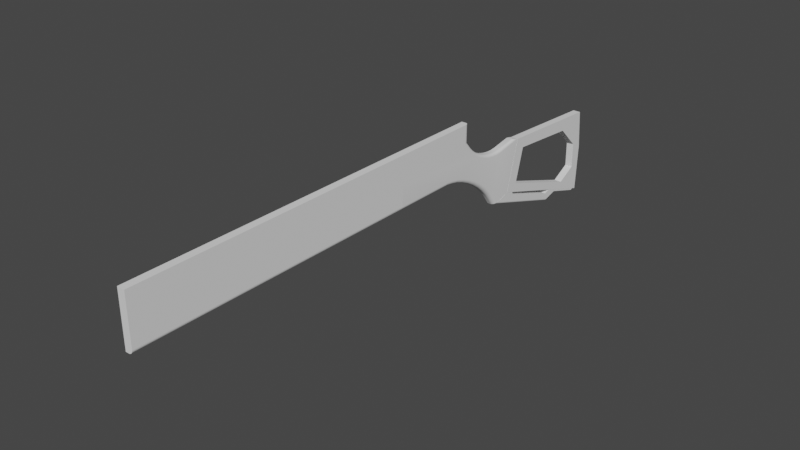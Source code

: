 # Source: 42f49733011d430abd10bd0e1e252121.blend  (saved by Blender 3.3.6; exported with 4.5.12 LTS)
import bpy
from mathutils import Matrix  # noqa: F401  (used for matrix-valued properties, if any)

bpy.ops.wm.read_factory_settings(use_empty=True)
scene = bpy.context.scene
scene.name = 'Scene'

# ---- collections
col_collection = bpy.data.collections.new('Collection'); scene.collection.children.link(col_collection)
col_cutters = bpy.data.collections.new('Cutters'); scene.collection.children.link(col_cutters)
col_cutters.hide_render = True

# ---- node groups
ng_auto_smooth = bpy.data.node_groups.new('Auto Smooth', 'GeometryNodeTree')
_s = ng_auto_smooth.interface.new_socket(name='Geometry', in_out='OUTPUT', socket_type='NodeSocketGeometry')
_s = ng_auto_smooth.interface.new_socket(name='Geometry', in_out='INPUT', socket_type='NodeSocketGeometry')
_s = ng_auto_smooth.interface.new_socket(name='Angle', in_out='INPUT', socket_type='NodeSocketFloat')
_s.subtype = 'ANGLE'
_s.min_value = 0.0
_s.max_value = 3.142
ng_auto_smooth.is_modifier = True
_N = ng_auto_smooth.nodes; _L = ng_auto_smooth.links
n0 = _N.new('NodeGroupOutput'); n0.name = 'Group Output'; n0.location = (480, -100)
n1 = _N.new('NodeGroupInput'); n1.name = 'Group Input'; n1.location = (-420, -300)
n2 = _N.new('NodeGroupInput'); n2.name = 'Group Input.001'; n2.location = (-60, -100)
n3 = _N.new('GeometryNodeSetShadeSmooth'); n3.name = 'Set Shade Smooth'; n3.location = (120, -100)
n3.domain = 'EDGE'
n4 = _N.new('GeometryNodeSetShadeSmooth'); n4.name = 'Set Shade Smooth.001'; n4.location = (300, -100)
n5 = _N.new('GeometryNodeInputMeshEdgeAngle'); n5.name = 'Edge Angle'; n5.location = (-420, -220)
n6 = _N.new('GeometryNodeInputEdgeSmooth'); n6.name = 'Is Edge Smooth'; n6.location = (-60, -160)
n7 = _N.new('GeometryNodeInputShadeSmooth'); n7.name = 'Is Face Smooth'; n7.location = (-240, -340)
n8 = _N.new('FunctionNodeBooleanMath'); n8.name = 'Boolean Math'; n8.location = (-60, -220)
n9 = _N.new('FunctionNodeCompare'); n9.name = 'Compare'; n9.location = (-240, -180)
n9.operation = 'LESS_EQUAL'
_L.new(n5.outputs[0], n9.inputs[0])
_L.new(n4.outputs[0], n0.inputs[0])
_L.new(n1.outputs[1], n9.inputs[1])
_L.new(n9.outputs[0], n8.inputs[0])
_L.new(n7.outputs[0], n8.inputs[1])
_L.new(n2.outputs[0], n3.inputs[0])
_L.new(n6.outputs[0], n3.inputs[1])
_L.new(n3.outputs[0], n4.inputs[0])
_L.new(n8.outputs[0], n3.inputs[2])
n0.is_active_output = True

# ---- world
world_world = bpy.data.worlds.new('World'); scene.world = world_world
world_world.use_nodes = True; world_world.node_tree.nodes.clear()
_N = world_world.node_tree.nodes; _L = world_world.node_tree.links
n0 = _N.new('ShaderNodeOutputWorld'); n0.name = 'World Output'; n0.location = (300, 300)
n1 = _N.new('ShaderNodeBackground'); n1.name = 'Background'; n1.location = (10, 300)
n1.inputs[0].default_value = (0.05088, 0.05088, 0.05088, 1.0)
_L.new(n1.outputs[0], n0.inputs[0])
n0.is_active_output = True
world_world.color = (0.05088, 0.05088, 0.05088)
world_world.use_sun_shadow = False
world_world.sun_shadow_jitter_overblur = 0.0

# ---- meshes
me_box = bpy.data.meshes.new('Box')
me_box.from_pydata([(-0.0277, -0.116, 7.421e-05), (0.012, -0.116, 7.421e-05), (0.02565, -0.1495, 7.421e-05), (0.02565, -0.2635, 7.423e-05), (-0.006698, -0.3802, 7.423e-05), (-0.009316, -0.3925, 7.424e-05), (-0.09194, -0.3704, 7.42e-05), (-0.1012, -0.336, 7.421e-05), (-0.0277, -0.2173, 7.423e-05), (0.012, -0.116, 0.01211), (0.02565, -0.1495, 0.01211), (-0.009316, -0.3925, 0.01211), (-0.09194, -0.3704, 0.01211), (-0.0125, -0.3482, 7.421e-05), (0.01447, -0.273, 7.423e-05), (-0.01343, -0.3388, 7.421e-05), (-0.01297, -0.3285, 7.421e-05), (-0.01114, -0.3179, 7.421e-05), (-0.008007, -0.3074, 7.421e-05), (-0.003697, -0.2972, 7.421e-05), (0.001627, -0.2879, 7.421e-05), (0.00776, -0.2797, 7.423e-05), (0.02565, -0.2635, 0.007245), (0.02565, -0.2572, 0.01211), (0.02565, -0.2634, 0.008194), (0.02565, -0.2631, 0.009106), (0.02565, -0.2625, 0.009947), (0.02565, -0.2617, 0.01068), (0.02565, -0.2607, 0.01129), (0.02565, -0.2596, 0.01174), (0.02565, -0.2584, 0.01201), (-0.009316, -0.3925, 0.01211), (-0.006698, -0.3802, 0.007245), (-0.008805, -0.3901, 0.01201), (-0.008314, -0.3878, 0.01174), (-0.007862, -0.3857, 0.01129), (-0.007465, -0.3838, 0.01068), (-0.007139, -0.3823, 0.009947), (-0.006898, -0.3811, 0.009106), (-0.006749, -0.3804, 0.008194), (0.01117, -0.2694, 0.01211), (0.01447, -0.273, 0.007245), (0.01182, -0.2701, 0.01201), (0.01243, -0.2708, 0.01174), (0.013, -0.2714, 0.01129), (0.0135, -0.272, 0.01068), (0.01391, -0.2724, 0.009947), (0.01422, -0.2727, 0.009106), (0.0144, -0.2729, 0.008194), (-0.01732, -0.3488, 0.01211), (-0.0125, -0.3482, 0.007245), (-0.01638, -0.3487, 0.01201), (-0.01548, -0.3486, 0.01174), (-0.01464, -0.3485, 0.01129), (-0.01391, -0.3484, 0.01068), (-0.01331, -0.3483, 0.009947), (-0.01287, -0.3482, 0.009106), (-0.01259, -0.3482, 0.008194), (0.00408, -0.2765, 0.01211), (0.00776, -0.2797, 0.007245), (0.004798, -0.2771, 0.01201), (0.005488, -0.2777, 0.01174), (0.006124, -0.2783, 0.01129), (0.006682, -0.2788, 0.01068), (0.007139, -0.2792, 0.009947), (0.00748, -0.2795, 0.009106), (0.007689, -0.2796, 0.008194), (-0.002447, -0.2852, 0.01211), (0.001627, -0.2879, 0.007245), (-0.001652, -0.2857, 0.01201), (-0.000888, -0.2862, 0.01174), (-0.0001838, -0.2867, 0.01129), (0.0004335, -0.2871, 0.01068), (0.0009401, -0.2874, 0.009947), (0.001317, -0.2877, 0.009106), (0.001548, -0.2878, 0.008194), (-0.008063, -0.2951, 0.01211), (-0.003697, -0.2972, 0.007245), (-0.007211, -0.2955, 0.01201), (-0.006392, -0.2959, 0.01174), (-0.005637, -0.2963, 0.01129), (-0.004976, -0.2966, 0.01068), (-0.004433, -0.2968, 0.009947), (-0.00403, -0.297, 0.009106), (-0.003781, -0.2972, 0.008194), (-0.01259, -0.3057, 0.01211), (-0.008007, -0.3074, 0.007245), (-0.0117, -0.306, 0.01201), (-0.01084, -0.3064, 0.01174), (-0.01004, -0.3066, 0.01129), (-0.00935, -0.3069, 0.01068), (-0.00878, -0.3071, 0.009947), (-0.008356, -0.3072, 0.009106), (-0.008095, -0.3073, 0.008194), (-0.01588, -0.3168, 0.01211), (-0.01114, -0.3179, 0.007245), (-0.01496, -0.3171, 0.01201), (-0.01407, -0.3173, 0.01174), (-0.01325, -0.3175, 0.01129), (-0.01253, -0.3176, 0.01068), (-0.01194, -0.3178, 0.009947), (-0.0115, -0.3179, 0.009106), (-0.01123, -0.3179, 0.008194), (-0.01781, -0.328, 0.01211), (-0.01297, -0.3285, 0.007245), (-0.01687, -0.3281, 0.01201), (-0.01596, -0.3282, 0.01174), (-0.01512, -0.3283, 0.01129), (-0.01439, -0.3284, 0.01068), (-0.01378, -0.3285, 0.009947), (-0.01334, -0.3285, 0.009106), (-0.01306, -0.3285, 0.008194), (-0.0183, -0.3389, 0.01211), (-0.01343, -0.3388, 0.007245), (-0.01735, -0.3389, 0.01201), (-0.01644, -0.3388, 0.01174), (-0.01559, -0.3388, 0.01129), (-0.01486, -0.3388, 0.01068), (-0.01425, -0.3388, 0.009947), (-0.0138, -0.3388, 0.009106), (-0.01352, -0.3388, 0.008194), (-0.02893, -0.2272, 7.423e-05), (-0.08826, -0.3268, 7.421e-05), (-0.03143, -0.2402, 7.423e-05), (-0.03583, -0.2541, 7.423e-05), (-0.04194, -0.2683, 7.421e-05), (-0.04953, -0.2824, 7.421e-05), (-0.05831, -0.2958, 7.421e-05), (-0.06794, -0.3079, 7.421e-05), (-0.07805, -0.3184, 7.421e-05), (-0.02089, -0.116, 0.01211), (-0.0277, -0.116, 0.005294), (-0.02222, -0.116, 0.01198), (-0.0235, -0.116, 0.01159), (-0.02468, -0.116, 0.01096), (-0.02571, -0.116, 0.01011), (-0.02656, -0.116, 0.009079), (-0.02719, -0.116, 0.007901), (-0.02757, -0.116, 0.006623), (-0.1012, -0.336, 0.005294), (-0.09928, -0.343, 0.01211), (-0.1011, -0.3361, 0.006623), (-0.101, -0.3365, 0.007901), (-0.1008, -0.3372, 0.009079), (-0.1006, -0.3381, 0.01011), (-0.1003, -0.3391, 0.01096), (-0.1, -0.3403, 0.01159), (-0.09965, -0.3417, 0.01198), (-0.02089, -0.2178, 0.01211), (-0.0277, -0.2173, 0.005294), (-0.02222, -0.2177, 0.01198), (-0.0235, -0.2176, 0.01159), (-0.02468, -0.2175, 0.01096), (-0.02571, -0.2175, 0.01011), (-0.02656, -0.2174, 0.009079), (-0.02719, -0.2174, 0.007901), (-0.02757, -0.2174, 0.006623), (-0.08411, -0.3322, 0.01211), (-0.08826, -0.3268, 0.005294), (-0.08492, -0.3312, 0.01198), (-0.0857, -0.3301, 0.01159), (-0.08642, -0.3292, 0.01096), (-0.08704, -0.3284, 0.01011), (-0.08756, -0.3277, 0.009079), (-0.08794, -0.3272, 0.007901), (-0.08818, -0.3269, 0.006623), (-0.02219, -0.2283, 0.01211), (-0.02893, -0.2272, 0.005294), (-0.02351, -0.2281, 0.01198), (-0.02477, -0.2279, 0.01159), (-0.02593, -0.2277, 0.01096), (-0.02695, -0.2275, 0.01011), (-0.02779, -0.2274, 0.009079), (-0.02841, -0.2273, 0.007901), (-0.0288, -0.2272, 0.006623), (-0.07342, -0.3234, 0.01211), (-0.07805, -0.3184, 0.005294), (-0.07433, -0.3225, 0.01198), (-0.07519, -0.3215, 0.01159), (-0.07599, -0.3207, 0.01096), (-0.0767, -0.3199, 0.01011), (-0.07727, -0.3193, 0.009079), (-0.0777, -0.3188, 0.007901), (-0.07796, -0.3185, 0.006623), (-0.0628, -0.3124, 0.01211), (-0.06794, -0.3079, 0.005294), (-0.06381, -0.3116, 0.01198), (-0.06477, -0.3107, 0.01159), (-0.06566, -0.3099, 0.01096), (-0.06643, -0.3093, 0.01011), (-0.06707, -0.3087, 0.009079), (-0.06755, -0.3083, 0.007901), (-0.06784, -0.308, 0.006623), (-0.05278, -0.2998, 0.01211), (-0.05831, -0.2958, 0.005294), (-0.05385, -0.299, 0.01198), (-0.05489, -0.2983, 0.01159), (-0.05585, -0.2976, 0.01096), (-0.05669, -0.297, 0.01011), (-0.05737, -0.2965, 0.009079), (-0.05789, -0.2961, 0.007901), (-0.0582, -0.2959, 0.006623), (-0.04367, -0.2859, 0.01211), (-0.04953, -0.2824, 0.005294), (-0.04481, -0.2852, 0.01198), (-0.04591, -0.2846, 0.01159), (-0.04692, -0.284, 0.01096), (-0.04781, -0.2834, 0.01011), (-0.04854, -0.283, 0.009079), (-0.04908, -0.2827, 0.007901), (-0.04941, -0.2825, 0.006623), (-0.03579, -0.2713, 0.01211), (-0.04194, -0.2683, 0.005294), (-0.03699, -0.2707, 0.01198), (-0.03814, -0.2701, 0.01159), (-0.03921, -0.2696, 0.01096), (-0.04014, -0.2692, 0.01011), (-0.0409, -0.2688, 0.009079), (-0.04147, -0.2685, 0.007901), (-0.04182, -0.2684, 0.006623), (-0.02943, -0.2564, 0.01211), (-0.03583, -0.2541, 0.005294), (-0.03068, -0.256, 0.01198), (-0.03188, -0.2555, 0.01159), (-0.03299, -0.2551, 0.01096), (-0.03395, -0.2547, 0.01011), (-0.03475, -0.2545, 0.009079), (-0.03534, -0.2542, 0.007901), (-0.0357, -0.2541, 0.006623), (-0.02482, -0.2419, 0.01211), (-0.03143, -0.2402, 0.005294), (-0.02611, -0.2415, 0.01198), (-0.02735, -0.2412, 0.01159), (-0.02849, -0.2409, 0.01096), (-0.0295, -0.2407, 0.01011), (-0.03032, -0.2405, 0.009079), (-0.03093, -0.2403, 0.007901), (-0.03131, -0.2402, 0.006623)], [], [(21, 59, 41, 14), (3, 14, 41, 22), (8, 0, 131, 149), (5, 6, 12, 11), (158, 122, 129, 176), (6, 7, 139, 141, 142, 143, 144, 145, 146, 147, 140, 12), (130, 9, 10, 23, 40, 58, 67, 76, 85, 94, 103, 112, 49, 31, 11, 12, 140, 157, 175, 184, 193, 202, 211, 220, 229, 166, 148), (7, 122, 158, 139), (2, 3, 22, 24, 25, 26, 27, 28, 29, 30, 23, 10), (1, 2, 10, 9), (0, 8, 121, 123, 124, 125, 126, 127, 128, 129, 122, 7, 6, 5, 4, 13, 15, 16, 17, 18, 19, 20, 21, 14, 3, 2, 1), (13, 4, 32, 50), (20, 68, 59, 21), (15, 113, 104, 16), (16, 104, 95, 17), (17, 95, 86, 18), (18, 86, 77, 19), (19, 77, 68, 20), (13, 50, 113, 15), (4, 5, 11, 31, 33, 34, 35, 36, 37, 38, 39, 32), (49, 112, 114, 51), (51, 114, 115, 52), (52, 115, 116, 53), (53, 116, 117, 54), (54, 117, 118, 55), (55, 118, 119, 56), (56, 119, 120, 57), (57, 120, 113, 50), (112, 103, 105, 114), (114, 105, 106, 115), (115, 106, 107, 116), (116, 107, 108, 117), (117, 108, 109, 118), (118, 109, 110, 119), (119, 110, 111, 120), (120, 111, 104, 113), (103, 94, 96, 105), (105, 96, 97, 106), (106, 97, 98, 107), (107, 98, 99, 108), (108, 99, 100, 109), (109, 100, 101, 110), (110, 101, 102, 111), (111, 102, 95, 104), (94, 85, 87, 96), (96, 87, 88, 97), (97, 88, 89, 98), (98, 89, 90, 99), (99, 90, 91, 100), (100, 91, 92, 101), (101, 92, 93, 102), (102, 93, 86, 95), (85, 76, 78, 87), (87, 78, 79, 88), (88, 79, 80, 89), (89, 80, 81, 90), (90, 81, 82, 91), (91, 82, 83, 92), (92, 83, 84, 93), (93, 84, 77, 86), (76, 67, 69, 78), (78, 69, 70, 79), (79, 70, 71, 80), (80, 71, 72, 81), (81, 72, 73, 82), (82, 73, 74, 83), (83, 74, 75, 84), (84, 75, 68, 77), (67, 58, 60, 69), (69, 60, 61, 70), (70, 61, 62, 71), (71, 62, 63, 72), (72, 63, 64, 73), (73, 64, 65, 74), (74, 65, 66, 75), (75, 66, 59, 68), (58, 40, 42, 60), (60, 42, 43, 61), (61, 43, 44, 62), (62, 44, 45, 63), (63, 45, 46, 64), (64, 46, 47, 65), (65, 47, 48, 66), (66, 48, 41, 59), (40, 23, 30, 42), (42, 30, 29, 43), (43, 29, 28, 44), (44, 28, 27, 45), (45, 27, 26, 46), (46, 26, 25, 47), (47, 25, 24, 48), (48, 24, 22, 41), (31, 49, 51, 33), (33, 51, 52, 34), (34, 52, 53, 35), (35, 53, 54, 36), (36, 54, 55, 37), (37, 55, 56, 38), (38, 56, 57, 39), (39, 57, 50, 32), (230, 123, 121, 167), (185, 128, 127, 194), (194, 127, 126, 203), (203, 126, 125, 212), (212, 125, 124, 221), (221, 124, 123, 230), (176, 129, 128, 185), (121, 8, 149, 167), (149, 131, 138, 156), (156, 138, 137, 155), (155, 137, 136, 154), (154, 136, 135, 153), (153, 135, 134, 152), (152, 134, 133, 151), (151, 133, 132, 150), (150, 132, 130, 148), (175, 157, 159, 177), (177, 159, 160, 178), (178, 160, 161, 179), (179, 161, 162, 180), (180, 162, 163, 181), (181, 163, 164, 182), (182, 164, 165, 183), (183, 165, 158, 176), (184, 175, 177, 186), (186, 177, 178, 187), (187, 178, 179, 188), (188, 179, 180, 189), (189, 180, 181, 190), (190, 181, 182, 191), (191, 182, 183, 192), (192, 183, 176, 185), (193, 184, 186, 195), (195, 186, 187, 196), (196, 187, 188, 197), (197, 188, 189, 198), (198, 189, 190, 199), (199, 190, 191, 200), (200, 191, 192, 201), (201, 192, 185, 194), (202, 193, 195, 204), (204, 195, 196, 205), (205, 196, 197, 206), (206, 197, 198, 207), (207, 198, 199, 208), (208, 199, 200, 209), (209, 200, 201, 210), (210, 201, 194, 203), (211, 202, 204, 213), (213, 204, 205, 214), (214, 205, 206, 215), (215, 206, 207, 216), (216, 207, 208, 217), (217, 208, 209, 218), (218, 209, 210, 219), (219, 210, 203, 212), (220, 211, 213, 222), (222, 213, 214, 223), (223, 214, 215, 224), (224, 215, 216, 225), (225, 216, 217, 226), (226, 217, 218, 227), (227, 218, 219, 228), (228, 219, 212, 221), (229, 220, 222, 231), (231, 222, 223, 232), (232, 223, 224, 233), (233, 224, 225, 234), (234, 225, 226, 235), (235, 226, 227, 236), (236, 227, 228, 237), (237, 228, 221, 230), (166, 229, 231, 168), (168, 231, 232, 169), (169, 232, 233, 170), (170, 233, 234, 171), (171, 234, 235, 172), (172, 235, 236, 173), (173, 236, 237, 174), (174, 237, 230, 167), (157, 140, 147, 159), (159, 147, 146, 160), (160, 146, 145, 161), (161, 145, 144, 162), (162, 144, 143, 163), (163, 143, 142, 164), (164, 142, 141, 165), (165, 141, 139, 158), (148, 166, 168, 150), (150, 168, 169, 151), (151, 169, 170, 152), (152, 170, 171, 153), (153, 171, 172, 154), (154, 172, 173, 155), (155, 173, 174, 156), (156, 174, 167, 149), (0, 1, 9, 130, 132, 133, 134, 135, 136, 137, 138, 131)])
me_box.polygons.foreach_set('use_smooth', [True] * 197)
_k = set([(0, 1), (0, 8), (0, 131), (1, 2), (1, 9), (2, 3), (3, 14), (3, 22), (4, 5), (4, 13), (5, 6), (5, 11), (6, 7), (6, 12), (7, 122), (7, 139), (8, 121), (9, 10), (9, 130), (10, 23), (11, 12), (11, 31), (12, 140), (13, 15), (14, 21), (15, 16), (16, 17), (17, 18), (18, 19), (19, 20), (20, 21), (22, 24), (23, 30), (24, 25), (25, 26), (26, 27), (27, 28), (28, 29), (29, 30), (31, 33), (33, 34), (34, 35), (35, 36), (36, 37), (37, 38), (121, 123), (122, 129), (123, 124), (124, 125), (125, 126), (126, 127), (127, 128), (128, 129), (130, 132), (131, 138), (132, 133), (133, 134), (134, 135), (135, 136), (136, 137), (137, 138), (139, 141), (140, 147), (141, 142), (142, 143), (143, 144), (144, 145), (145, 146), (146, 147)])
me_box.attributes.new('sharp_edge', 'BOOLEAN', 'EDGE').data.foreach_set('value', [ (min(e.vertices), max(e.vertices)) in _k for e in me_box.edges])
_k = {(0, 1): 1.0, (1, 2): 1.0, (2, 3): 1.0, (4, 5): 1.0, (5, 6): 1.0, (6, 7): 1.0, (0, 8): 1.0, (9, 10): 1.0, (11, 12): 1.0, (6, 12): 1.0, (5, 11): 1.0, (1, 9): 1.0, (13, 15): 1.0, (15, 16): 1.0, (16, 17): 1.0, (17, 18): 1.0, (18, 19): 1.0, (19, 20): 1.0, (20, 21): 1.0, (14, 21): 1.0, (3, 14): 1.0, (4, 13): 1.0, (23, 30): 1.0, (29, 30): 1.0, (28, 29): 1.0, (27, 28): 1.0, (26, 27): 1.0, (25, 26): 1.0, (24, 25): 1.0, (22, 24): 1.0, (31, 33): 1.0, (33, 34): 1.0, (34, 35): 1.0, (35, 36): 1.0, (36, 37): 1.0, (37, 38): 1.0, (10, 23): 1.0, (11, 31): 1.0, (3, 22): 1.0, (122, 129): 1.0, (128, 129): 1.0, (127, 128): 1.0, (126, 127): 1.0, (125, 126): 1.0, (124, 125): 1.0, (123, 124): 1.0, (121, 123): 1.0, (7, 122): 1.0, (8, 121): 1.0, (131, 138): 1.0, (137, 138): 1.0, (136, 137): 1.0, (135, 136): 1.0, (134, 135): 1.0, (133, 134): 1.0, (132, 133): 1.0, (130, 132): 1.0, (140, 147): 1.0, (146, 147): 1.0, (145, 146): 1.0, (144, 145): 1.0, (143, 144): 1.0, (142, 143): 1.0, (141, 142): 1.0, (139, 141): 1.0, (0, 131): 1.0, (9, 130): 1.0, (12, 140): 1.0, (7, 139): 1.0}
me_box.attributes.new('crease_edge', 'FLOAT', 'EDGE').data.foreach_set('value', [_k.get((min(e.vertices), max(e.vertices)), 0.0) for e in me_box.edges])
me_box.update()
me_box_piece_001 = bpy.data.meshes.new('Box_Piece.001')
me_box_piece_001.from_pydata([(0.04131, -0.01107, -0.006017), (-0.04131, 0.01107, -0.006017), (0.04131, -0.01107, 0.006017), (-0.04131, 0.01107, 0.006017), (0.03098, -0.1926, -0.006017), (0.03098, -0.1926, 0.006017), (-0.0317, -0.1978, -0.006017), (-0.0317, -0.1978, 0.006017), (-0.1079, -0.1936, -0.006017), (-0.1079, -0.1936, 0.006017)], [], [(0, 1, 3, 2), (0, 2, 5, 4), (4, 5, 7, 6), (6, 7, 9, 8), (8, 9, 3, 1), (0, 4, 6, 8, 1), (3, 9, 7, 5, 2)])
me_box_piece_001.polygons.foreach_set('use_smooth', [True] * 7)
_k = set([(0, 1), (0, 2), (1, 3), (2, 3), (4, 5), (6, 7), (8, 9)])
me_box_piece_001.attributes.new('sharp_edge', 'BOOLEAN', 'EDGE').data.foreach_set('value', [ (min(e.vertices), max(e.vertices)) in _k for e in me_box_piece_001.edges])
_k = {(0, 1): 1.0, (2, 3): 1.0, (1, 3): 1.0, (0, 2): 1.0, (4, 5): 1.0, (6, 7): 1.0, (8, 9): 1.0}
me_box_piece_001.attributes.new('crease_edge', 'FLOAT', 'EDGE').data.foreach_set('value', [_k.get((min(e.vertices), max(e.vertices)), 0.0) for e in me_box_piece_001.edges])
me_box_piece_001.update()
me_box_piece = bpy.data.meshes.new('Box_Piece')
me_box_piece.from_pydata([(-0.09194, -0.3704, 7.42e-05), (-0.1012, -0.336, 7.421e-05), (-0.09194, -0.3704, 0.01211), (-0.1012, -0.336, 0.005294), (-0.09928, -0.343, 0.01211), (-0.1011, -0.3361, 0.006623), (-0.101, -0.3365, 0.007901), (-0.1008, -0.3372, 0.009079), (-0.1006, -0.3381, 0.01011), (-0.1003, -0.3391, 0.01096), (-0.1, -0.3403, 0.01159), (-0.09965, -0.3417, 0.01198), (-0.161, -0.5827, 7.44e-05), (-0.1702, -0.5483, 7.442e-05), (-0.161, -0.5827, 0.01211), (-0.1683, -0.5553, 0.01211), (-0.1687, -0.5539, 0.01198), (-0.1691, -0.5526, 0.01159), (-0.1694, -0.5514, 0.01096), (-0.1697, -0.5503, 0.01011), (-0.1699, -0.5495, 0.00908), (-0.1701, -0.5488, 0.007902), (-0.1702, -0.5484, 0.006623), (-0.1702, -0.5483, 0.005294)], [], [(0, 2, 4, 11, 10, 9, 8, 7, 6, 5, 3, 1), (12, 13, 23, 22, 21, 20, 19, 18, 17, 16, 15, 14), (8, 9, 18, 19), (11, 4, 15, 16), (3, 5, 22, 23), (7, 8, 19, 20), (10, 11, 16, 17), (4, 2, 14, 15), (0, 1, 13, 12), (6, 7, 20, 21), (9, 10, 17, 18), (1, 3, 23, 13), (2, 0, 12, 14), (5, 6, 21, 22)])
me_box_piece.polygons.foreach_set('use_smooth', [True] * 14)
_k = set([(0, 1), (0, 2), (1, 3), (2, 4), (3, 5), (4, 11), (5, 6), (6, 7), (7, 8), (8, 9), (9, 10), (10, 11), (12, 13), (12, 14), (13, 23), (14, 15), (15, 16), (16, 17), (17, 18), (18, 19), (19, 20), (20, 21), (21, 22), (22, 23)])
me_box_piece.attributes.new('sharp_edge', 'BOOLEAN', 'EDGE').data.foreach_set('value', [ (min(e.vertices), max(e.vertices)) in _k for e in me_box_piece.edges])
_k = {(0, 1): 1.0, (0, 2): 1.0, (4, 11): 1.0, (10, 11): 1.0, (9, 10): 1.0, (8, 9): 1.0, (7, 8): 1.0, (6, 7): 1.0, (5, 6): 1.0, (3, 5): 1.0, (2, 4): 1.0, (1, 3): 1.0, (12, 13): 1.0, (12, 14): 1.0, (15, 16): 1.0, (16, 17): 1.0, (17, 18): 1.0, (18, 19): 1.0, (19, 20): 1.0, (20, 21): 1.0, (21, 22): 1.0, (22, 23): 1.0, (14, 15): 1.0, (13, 23): 1.0}
me_box_piece.attributes.new('crease_edge', 'FLOAT', 'EDGE').data.foreach_set('value', [_k.get((min(e.vertices), max(e.vertices)), 0.0) for e in me_box_piece.edges])
me_box_piece.update()
me_box_piece_002 = bpy.data.meshes.new('Box_Piece.002')
me_box_piece_002.from_pydata([(-0.0277, -0.116, 7.421e-05), (0.012, -0.116, 7.421e-05), (0.02565, -0.1495, 7.421e-05), (0.02565, -0.2635, 7.423e-05), (0.012, -0.116, 0.01211), (0.02565, -0.1495, 0.01211), (0.02565, -0.2635, 0.007245), (0.02565, -0.2572, 0.01211), (0.02565, -0.2634, 0.008194), (0.02565, -0.2631, 0.009106), (0.02565, -0.2625, 0.009947), (0.02565, -0.2617, 0.01068), (0.02565, -0.2607, 0.01129), (0.02565, -0.2596, 0.01174), (0.02565, -0.2584, 0.01201), (-0.02089, -0.116, 0.01211), (-0.0277, -0.116, 0.005294), (-0.02222, -0.116, 0.01198), (-0.0235, -0.116, 0.01159), (-0.02468, -0.116, 0.01096), (-0.02571, -0.116, 0.01011), (-0.02656, -0.116, 0.009079), (-0.02719, -0.116, 0.007901), (-0.02757, -0.116, 0.006623), (-0.0277, 0.3444, 7.701e-05), (0.012, 0.3444, 7.701e-05), (0.012, 0.3444, 0.01211), (-0.0277, 0.3444, 0.005296), (-0.02757, 0.3444, 0.006626), (-0.02719, 0.3444, 0.007904), (-0.02656, 0.3444, 0.009082), (-0.02571, 0.3444, 0.01011), (-0.02468, 0.3444, 0.01096), (-0.0235, 0.3444, 0.01159), (-0.02222, 0.3444, 0.01198), (-0.02089, 0.3444, 0.01211), (0.05551, -0.116, 7.421e-05), (0.05551, -0.1495, 7.421e-05), (0.05551, -0.2635, 7.422e-05), (0.05551, -0.116, 0.01211), (0.05551, -0.1495, 0.01211), (0.05551, -0.2572, 0.01211), (0.05551, -0.2584, 0.01201), (0.05551, -0.2596, 0.01174), (0.05551, -0.2607, 0.01129), (0.05551, -0.2617, 0.01068), (0.05551, -0.2625, 0.009947), (0.05551, -0.2631, 0.009106), (0.05551, -0.2634, 0.008194), (0.05551, -0.2635, 0.007245), (0.05551, 0.3444, 7.701e-05), (0.05551, 0.3444, 0.01211)], [], [(4, 26, 51, 39), (9, 10, 46, 47), (23, 16, 27, 28), (24, 25, 26, 35, 34, 33, 32, 31, 30, 29, 28, 27), (15, 17, 34, 35), (19, 20, 31, 32), (22, 23, 28, 29), (0, 1, 25, 24), (16, 0, 24, 27), (18, 19, 32, 33), (21, 22, 29, 30), (4, 15, 35, 26), (5, 4, 39, 40), (17, 18, 33, 34), (20, 21, 30, 31), (37, 38, 49, 48, 47, 46, 45, 44, 43, 42, 41, 40), (36, 37, 40, 39), (36, 39, 51, 50), (8, 9, 47, 48), (26, 25, 50, 51), (6, 8, 48, 49), (14, 7, 41, 42), (7, 5, 40, 41), (13, 14, 42, 43), (3, 6, 49, 38), (25, 1, 36, 50), (12, 13, 43, 44), (1, 2, 37, 36), (11, 12, 44, 45), (2, 3, 38, 37), (10, 11, 45, 46)])
me_box_piece_002.polygons.foreach_set('use_smooth', [0, 0, 0, 1, 0, 0, 0, 0, 0, 0, 0, 0, 0, 0, 0, 1, 1, 1, 0, 1, 0, 0, 0, 0, 0, 0, 0, 0, 0, 0, 0])
_k = set([(0, 1), (0, 16), (1, 2), (1, 36), (2, 3), (3, 6), (4, 5), (4, 15), (4, 39), (5, 7), (6, 8), (7, 14), (8, 9), (9, 10), (10, 11), (11, 12), (12, 13), (13, 14), (15, 17), (16, 23), (17, 18), (18, 19), (19, 20), (20, 21), (21, 22), (22, 23), (24, 25), (24, 27), (25, 26), (26, 35), (27, 28), (28, 29), (29, 30), (30, 31), (31, 32), (32, 33), (33, 34), (34, 35), (36, 37), (36, 39), (37, 38), (38, 49), (39, 40), (40, 41), (41, 42), (42, 43), (43, 44), (44, 45), (45, 46), (46, 47), (47, 48), (48, 49), (50, 51)])
me_box_piece_002.attributes.new('sharp_edge', 'BOOLEAN', 'EDGE').data.foreach_set('value', [ (min(e.vertices), max(e.vertices)) in _k for e in me_box_piece_002.edges])
_k = {(0, 1): 1.0, (1, 2): 1.0, (2, 3): 1.0, (4, 5): 1.0, (7, 14): 1.0, (13, 14): 1.0, (12, 13): 1.0, (11, 12): 1.0, (10, 11): 1.0, (9, 10): 1.0, (8, 9): 1.0, (6, 8): 1.0, (5, 7): 1.0, (3, 6): 1.0, (16, 23): 1.0, (22, 23): 1.0, (21, 22): 1.0, (20, 21): 1.0, (19, 20): 1.0, (18, 19): 1.0, (17, 18): 1.0, (15, 17): 1.0, (0, 16): 1.0, (4, 15): 1.0, (24, 25): 1.0, (25, 26): 1.0, (27, 28): 1.0, (28, 29): 1.0, (29, 30): 1.0, (30, 31): 1.0, (31, 32): 1.0, (32, 33): 1.0, (33, 34): 1.0, (34, 35): 1.0, (24, 27): 1.0, (26, 35): 1.0, (36, 37): 1.0, (37, 38): 1.0, (39, 40): 1.0, (36, 39): 1.0, (41, 42): 1.0, (42, 43): 1.0, (43, 44): 1.0, (44, 45): 1.0, (45, 46): 1.0, (46, 47): 1.0, (47, 48): 1.0, (48, 49): 1.0, (40, 41): 1.0, (38, 49): 1.0, (50, 51): 1.0}
me_box_piece_002.attributes.new('crease_edge', 'FLOAT', 'EDGE').data.foreach_set('value', [_k.get((min(e.vertices), max(e.vertices)), 0.0) for e in me_box_piece_002.edges])
me_box_piece_002.update()
me_cutter = bpy.data.meshes.new('Cutter')
me_cutter.from_pydata([(-0.005086, 0.08394, 0.0137), (-0.05115, -0.05253, 0.01363), (-0.03433, -0.08394, 0.01341), (0.006731, -0.08349, 0.01354), (0.0424, -0.04692, 0.01363), (0.05115, 0.06863, 0.01355), (-0.005086, 0.08394, -0.0137), (-0.05115, -0.05253, -0.0137), (-0.03433, -0.08394, -0.0137), (0.006731, -0.08349, -0.0137), (0.0424, -0.04692, -0.0137), (0.05115, 0.06863, -0.0137)], [], [(0, 1, 2, 3, 4, 5), (6, 11, 10, 9, 8, 7), (3, 9, 10, 4), (1, 7, 8, 2), (4, 10, 11, 5), (2, 8, 9, 3), (0, 6, 7, 1), (5, 11, 6, 0)])
me_cutter.polygons.foreach_set('use_smooth', [True] * 8)
me_cutter.update()
me_cutter_001 = bpy.data.meshes.new('Cutter.001')
me_cutter_001.from_pydata([(-0.06825, 0.01933, 0.0135), (-0.03406, 0.02848, 0.0135), (0.06825, -0.004093, 0.01361), (0.05417, -0.02848, 0.01354), (-0.06825, 0.01933, -0.01361), (-0.03406, 0.02848, -0.01361), (0.06825, -0.004093, -0.01361), (0.05417, -0.02848, -0.01361)], [], [(0, 3, 2, 1), (4, 5, 6, 7), (2, 3, 7, 6), (0, 1, 5, 4), (3, 0, 4, 7), (1, 2, 6, 5)])
me_cutter_001.polygons.foreach_set('use_smooth', [True] * 6)
me_cutter_001.update()
me_cutter_002 = bpy.data.meshes.new('Cutter.002')
me_cutter_002.from_pydata([(0.01456, -0.009848, 0.01355), (-0.01456, -0.003161, 0.01355), (0.009193, 0.009848, 0.01355), (0.01456, -0.009848, -0.01355), (-0.01456, -0.003161, -0.01355), (0.009193, 0.009848, -0.01355)], [], [(0, 2, 1), (3, 4, 5), (2, 0, 3, 5), (1, 2, 5, 4), (0, 1, 4, 3)])
me_cutter_002.polygons.foreach_set('use_smooth', [True] * 5)
me_cutter_002.update()
me_cutter_003 = bpy.data.meshes.new('Cutter.003')
me_cutter_003.from_pydata([(-0.05649, 0.01941, 0.01357), (-0.05438, 0.01351, 0.01357), (0.0407, -0.01941, 0.01357), (0.05649, -0.01562, 0.01357), (-0.05649, 0.01941, -0.01357), (-0.05438, 0.01351, -0.01357), (0.0407, -0.01941, -0.01357), (0.05649, -0.01562, -0.01357)], [], [(0, 1, 2, 3), (4, 7, 6, 5), (0, 4, 5, 1), (3, 7, 4, 0), (1, 5, 6, 2), (2, 6, 7, 3)])
me_cutter_003.polygons.foreach_set('use_smooth', [True] * 6)
me_cutter_003.update()
me_cutter_004 = bpy.data.meshes.new('Cutter.004')
me_cutter_004.from_pydata([(-0.01126, -0.002791, 0.02901), (-0.008583, -0.003508, 0.02901), (0.009037, 0.001286, 0.02901), (0.01126, 0.003508, 0.02901), (-0.01126, -0.002791, -0.02901), (-0.008583, -0.003508, -0.02901), (0.009037, 0.001286, -0.02901), (0.01126, 0.003508, -0.02901)], [], [(0, 1, 2, 3), (4, 7, 6, 5), (3, 7, 4, 0), (1, 5, 6, 2), (2, 6, 7, 3), (0, 4, 5, 1)])
me_cutter_004.polygons.foreach_set('use_smooth', [True] * 6)
me_cutter_004.update()

# ---- objects
ob_empty = bpy.data.objects.new('Empty', None)
ob_box = bpy.data.objects.new('Box', me_box)
ob_box_piece = bpy.data.objects.new('Box_Piece', me_box_piece_001)
ob_box_piece_001 = bpy.data.objects.new('Box_Piece.001', me_box_piece)
ob_box_piece_002 = bpy.data.objects.new('Box_Piece.002', me_box_piece_002)
ob_cutter = bpy.data.objects.new('Cutter', me_cutter)
ob_cutter_001 = bpy.data.objects.new('Cutter.001', me_cutter_001)
ob_cutter_002 = bpy.data.objects.new('Cutter.002', me_cutter_002)
ob_cutter_003 = bpy.data.objects.new('Cutter.003', me_cutter_003)
ob_cutter_004 = bpy.data.objects.new('Cutter.004', me_cutter_004)

# ---- transforms, parenting, visibility, modifiers, constraints
ob_empty.location = (0.0, 0.0, 0.0)
ob_empty.rotation_euler = (1.571, -0.0, 1.571)
ob_empty.scale = (0.245, 0.245, 0.245)
ob_empty.empty_display_type = 'IMAGE'
ob_empty.empty_display_size = 5.0
ob_empty.hide_select = True
ob_box.location = (9.313e-10, 0.0, 0.0)
ob_box.rotation_euler = (3.142, -1.571, 0.0)
_m = ob_box.modifiers.new('Auto Smooth', 'NODES')
_m.node_group = ng_auto_smooth
_gi = [s.identifier for s in ng_auto_smooth.interface.items_tree if s.item_type == 'SOCKET' and s.in_out == 'INPUT']
_m[_gi[1]] = 1.047  # Angle
ob_box_piece.location = (0.006091, 0.3815, -0.05063)
ob_box_piece.rotation_euler = (3.142, -1.571, 0.0)
_m = ob_box_piece.modifiers.new('Boolean', 'BOOLEAN')
_m.object = ob_cutter
_m.solver = 'FAST'
_m = ob_box_piece.modifiers.new('Auto Smooth', 'NODES')
_m.node_group = ng_auto_smooth
_gi = [s.identifier for s in ng_auto_smooth.interface.items_tree if s.item_type == 'SOCKET' and s.in_out == 'INPUT']
_m[_gi[1]] = 1.047  # Angle
ob_box_piece_001.location = (0.0, 0.0, 0.0)
ob_box_piece_001.rotation_euler = (3.142, -1.571, 0.0)
_m = ob_box_piece_001.modifiers.new('Boolean', 'BOOLEAN')
_m.object = ob_cutter_001
_m.solver = 'FAST'
_m = ob_box_piece_001.modifiers.new('Boolean.001', 'BOOLEAN')
_m.object = ob_cutter_002
_m.solver = 'FAST'
_m = ob_box_piece_001.modifiers.new('Boolean.002', 'BOOLEAN')
_m.object = ob_cutter_003
_m.solver = 'FAST'
_m = ob_box_piece_001.modifiers.new('Boolean.003', 'BOOLEAN')
_m.object = ob_cutter_004
_m.solver = 'FAST'
_m = ob_box_piece_001.modifiers.new('Auto Smooth', 'NODES')
_m.node_group = ng_auto_smooth
_gi = [s.identifier for s in ng_auto_smooth.interface.items_tree if s.item_type == 'SOCKET' and s.in_out == 'INPUT']
_m[_gi[1]] = 1.047  # Angle
ob_box_piece_002.location = (9.313e-10, 0.0, 0.0)
ob_box_piece_002.rotation_euler = (3.142, -1.571, 0.0)
_m = ob_box_piece_002.modifiers.new('Auto Smooth', 'NODES')
_m.node_group = ng_auto_smooth
_gi = [s.identifier for s in ng_auto_smooth.interface.items_tree if s.item_type == 'SOCKET' and s.in_out == 'INPUT']
_m[_gi[1]] = 1.047  # Angle
ob_cutter.parent = ob_box_piece
ob_cutter.matrix_parent_inverse = Matrix(((7.55e-08, -8.47e-22, 1.0, 0.05063), (-1.51e-07, -1.0, 1.14e-14, 0.3815), (1.0, -1.51e-07, -7.55e-08, -0.006091), (-0.0, 0.0, -0.0, 1.0)))
ob_cutter.location = (0.003408, 0.4768, -0.07934)
ob_cutter.rotation_euler = (3.142, -1.571, 0.0)
ob_cutter.hide_render = True
ob_cutter.visible_camera = False
ob_cutter.visible_diffuse = False
ob_cutter.visible_glossy = False
ob_cutter.visible_transmission = False
ob_cutter.visible_volume_scatter = False
ob_cutter.display_type = 'WIRE'
_m = ob_cutter.modifiers.new('Auto Smooth', 'NODES')
_m.node_group = ng_auto_smooth
_gi = [s.identifier for s in ng_auto_smooth.interface.items_tree if s.item_type == 'SOCKET' and s.in_out == 'INPUT']
_m[_gi[1]] = 0.5236  # Angle
ob_cutter_001.parent = ob_box_piece_001
ob_cutter_001.matrix_parent_inverse = Matrix(((7.55e-08, -8.47e-22, 1.0, -0.0), (-1.51e-07, -1.0, 1.14e-14, 0.0), (1.0, -1.51e-07, -7.55e-08, 0.0), (-0.0, 0.0, -0.0, 1.0)))
ob_cutter_001.location = (0.003498, 0.543, -0.1689)
ob_cutter_001.rotation_euler = (1.571, -0.0, 1.571)
ob_cutter_001.hide_render = True
ob_cutter_001.visible_camera = False
ob_cutter_001.visible_diffuse = False
ob_cutter_001.visible_glossy = False
ob_cutter_001.visible_transmission = False
ob_cutter_001.visible_volume_scatter = False
ob_cutter_001.display_type = 'WIRE'
_m = ob_cutter_001.modifiers.new('Auto Smooth', 'NODES')
_m.node_group = ng_auto_smooth
_gi = [s.identifier for s in ng_auto_smooth.interface.items_tree if s.item_type == 'SOCKET' and s.in_out == 'INPUT']
_m[_gi[1]] = 0.5236  # Angle
ob_cutter_002.parent = ob_box_piece_001
ob_cutter_002.matrix_parent_inverse = Matrix(((7.55e-08, -8.47e-22, 1.0, -0.0), (-1.51e-07, -1.0, 1.14e-14, 0.0), (1.0, -1.51e-07, -7.55e-08, 0.0), (-0.0, 0.0, -0.0, 1.0)))
ob_cutter_002.location = (0.003554, 0.5716, -0.1589)
ob_cutter_002.rotation_euler = (1.571, -0.0, 1.571)
ob_cutter_002.hide_render = True
ob_cutter_002.visible_camera = False
ob_cutter_002.visible_diffuse = False
ob_cutter_002.visible_glossy = False
ob_cutter_002.visible_transmission = False
ob_cutter_002.visible_volume_scatter = False
ob_cutter_002.display_type = 'WIRE'
_m = ob_cutter_002.modifiers.new('Auto Smooth', 'NODES')
_m.node_group = ng_auto_smooth
_gi = [s.identifier for s in ng_auto_smooth.interface.items_tree if s.item_type == 'SOCKET' and s.in_out == 'INPUT']
_m[_gi[1]] = 0.5236  # Angle
ob_cutter_003.parent = ob_box_piece_001
ob_cutter_003.matrix_parent_inverse = Matrix(((7.55e-08, -8.47e-22, 1.0, -0.0), (-1.51e-07, -1.0, 1.14e-14, 0.0), (1.0, -1.51e-07, -7.55e-08, -0.0), (-0.0, 0.0, -0.0, 1.0)))
ob_cutter_003.location = (0.003538, 0.441, -0.1153)
ob_cutter_003.rotation_euler = (1.571, -0.0, 1.571)
ob_cutter_003.hide_render = True
ob_cutter_003.visible_camera = False
ob_cutter_003.visible_diffuse = False
ob_cutter_003.visible_glossy = False
ob_cutter_003.visible_transmission = False
ob_cutter_003.visible_volume_scatter = False
ob_cutter_003.display_type = 'WIRE'
_m = ob_cutter_003.modifiers.new('Auto Smooth', 'NODES')
_m.node_group = ng_auto_smooth
_gi = [s.identifier for s in ng_auto_smooth.interface.items_tree if s.item_type == 'SOCKET' and s.in_out == 'INPUT']
_m[_gi[1]] = 0.5236  # Angle
ob_cutter_004.parent = ob_box_piece_001
ob_cutter_004.matrix_parent_inverse = Matrix(((7.55e-08, -8.47e-22, 1.0, -0.0), (-1.51e-07, -1.0, 1.14e-14, 0.0), (1.0, -1.51e-07, -7.55e-08, -0.0), (-0.0, 0.0, -0.0, 1.0)))
ob_cutter_004.location = (-0.01185, 0.3544, -0.09596)
ob_cutter_004.rotation_euler = (1.571, -0.0, 1.571)
ob_cutter_004.hide_render = True
ob_cutter_004.visible_camera = False
ob_cutter_004.visible_diffuse = False
ob_cutter_004.visible_glossy = False
ob_cutter_004.visible_transmission = False
ob_cutter_004.visible_volume_scatter = False
ob_cutter_004.display_type = 'WIRE'
_m = ob_cutter_004.modifiers.new('Auto Smooth', 'NODES')
_m.node_group = ng_auto_smooth
_gi = [s.identifier for s in ng_auto_smooth.interface.items_tree if s.item_type == 'SOCKET' and s.in_out == 'INPUT']
_m[_gi[1]] = 0.5236  # Angle

# ---- collection membership
scene.collection.objects.link(ob_empty)
scene.collection.objects.link(ob_box)
scene.collection.objects.link(ob_box_piece)
scene.collection.objects.link(ob_box_piece_001)
scene.collection.objects.link(ob_box_piece_002)
col_cutters.objects.link(ob_cutter)
col_cutters.objects.link(ob_cutter_001)
col_cutters.objects.link(ob_cutter_002)
col_cutters.objects.link(ob_cutter_003)
col_cutters.objects.link(ob_cutter_004)

# ---- scene / render settings (as saved in the file)
scene.frame_start = 1; scene.frame_end = 250; scene.frame_set(1)
scene.render.engine = 'BLENDER_EEVEE_NEXT'
scene.cycles.sampling_pattern = 'TABULATED_SOBOL'
scene.cycles.use_light_tree = False
scene.view_settings.view_transform = 'Filmic'
bpy.context.view_layer.update()

# ---- added for rendering (the .blend has no active camera and no usable light): camera, sun
cam_auto = bpy.data.cameras.new('AutoCamera')
cam_auto.lens = 50.0
cam_auto.sensor_width = 36.0
cam_auto.clip_end = 1000.0
ob_auto_camera = bpy.data.objects.new('AutoCamera', cam_auto)
scene.collection.objects.link(ob_auto_camera)
ob_auto_camera.location = (0.883477, -0.935445, 0.650377)
ob_auto_camera.rotation_euler = (1.09748, -7.21219e-08, 0.694738)
scene.camera = ob_auto_camera
light_auto_sun = bpy.data.lights.new('AutoSun', 'SUN')
light_auto_sun.energy = 3.0
light_auto_sun.angle = 0.0523599
ob_auto_sun = bpy.data.objects.new('AutoSun', light_auto_sun)
scene.collection.objects.link(ob_auto_sun)
ob_auto_sun.rotation_euler = (0.872665, 0.174533, 0.523599)
bpy.context.view_layer.update()
